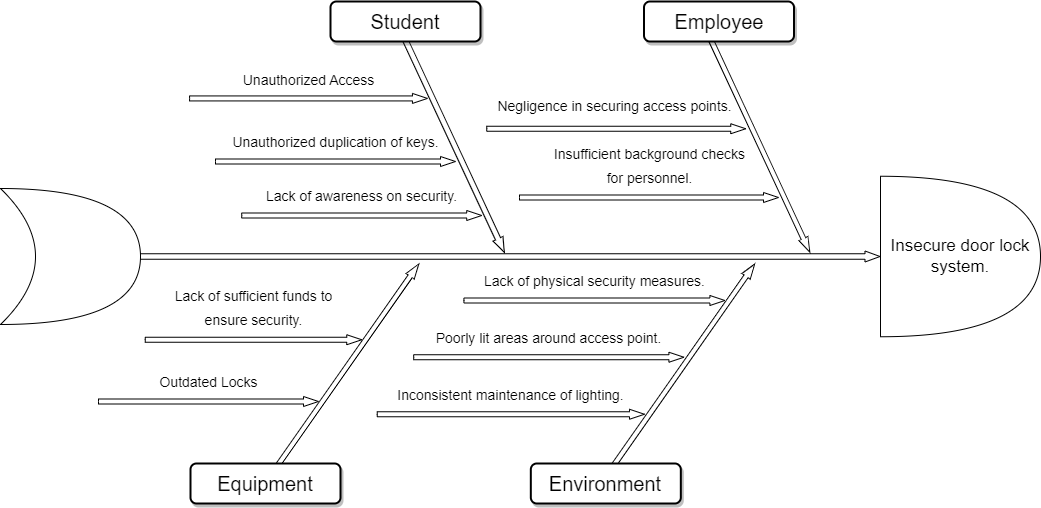

The diagram above was exported from draw.io. Its source (the exported page's mxGraphModel, read from the mxfile embedded in the PNG):
<mxGraphModel dx="1615" dy="803" grid="1" gridSize="10" guides="1" tooltips="1" connect="1" arrows="1" fold="1" page="1" pageScale="1.5" pageWidth="1169" pageHeight="826" background="none" math="0" shadow="0">
  <root>
    <mxCell id="0" style=";html=1;" />
    <mxCell id="1" style=";html=1;" parent="0" />
    <mxCell id="51hj9RlSOPF-Kkv4oWud-5" value="" style="html=1;shadow=0;dashed=0;align=center;verticalAlign=middle;shape=mxgraph.arrows2.arrow;dy=0.5;dx=15;direction=north;notch=0;rounded=0;strokeWidth=1;fontSize=20;rotation=35;" parent="1" vertex="1">
      <mxGeometry x="632.22" y="600.06" width="10" height="247.77" as="geometry" />
    </mxCell>
    <mxCell id="279d4c6e8b4f5ae2-3" value="" style="html=1;shadow=0;dashed=0;align=center;verticalAlign=middle;shape=mxgraph.arrows2.arrow;dy=0.5;dx=15;direction=north;notch=0;rounded=0;strokeWidth=1;fontSize=20;rotation=35;" parent="1" vertex="1">
      <mxGeometry x="967.7" y="600.06" width="10" height="249.12" as="geometry" />
    </mxCell>
    <mxCell id="279d4c6e8b4f5ae2-5" value="" style="html=1;shadow=0;dashed=0;align=center;verticalAlign=middle;shape=mxgraph.arrows2.arrow;dy=0.5;dx=15;direction=north;notch=0;rounded=0;strokeWidth=1;fontSize=20;rotation=90;" parent="1" vertex="1">
      <mxGeometry x="793.5" y="244.5" width="11" height="741" as="geometry" />
    </mxCell>
    <mxCell id="279d4c6e8b4f5ae2-6" value="" style="html=1;shadow=0;dashed=0;align=center;verticalAlign=middle;shape=mxgraph.arrows2.arrow;dy=0.5;dx=15;direction=north;notch=0;rounded=0;strokeWidth=1;fontSize=20;rotation=155;" parent="1" vertex="1">
      <mxGeometry x="737.58" y="382.1" width="11" height="240" as="geometry" />
    </mxCell>
    <mxCell id="279d4c6e8b4f5ae2-7" value="" style="html=1;shadow=0;dashed=0;align=center;verticalAlign=middle;shape=mxgraph.arrows2.arrow;dy=0.5;dx=15;direction=north;notch=0;rounded=0;strokeWidth=1;fontSize=20;rotation=155;" parent="1" vertex="1">
      <mxGeometry x="1043.53" y="381.89" width="10" height="240" as="geometry" />
    </mxCell>
    <mxCell id="279d4c6e8b4f5ae2-9" value="Student" style="rounded=1;whiteSpace=wrap;html=1;shadow=1;strokeWidth=2;fontSize=20;" parent="1" vertex="1">
      <mxGeometry x="620" y="360" width="150" height="40" as="geometry" />
    </mxCell>
    <mxCell id="279d4c6e8b4f5ae2-10" value="Employee" style="rounded=1;whiteSpace=wrap;html=1;shadow=1;strokeWidth=2;fontSize=20;" parent="1" vertex="1">
      <mxGeometry x="933.5" y="360" width="150" height="40" as="geometry" />
    </mxCell>
    <mxCell id="279d4c6e8b4f5ae2-12" value="Equipment" style="rounded=1;whiteSpace=wrap;html=1;shadow=1;strokeWidth=2;fontSize=20;" parent="1" vertex="1">
      <mxGeometry x="480" y="822" width="150" height="40" as="geometry" />
    </mxCell>
    <mxCell id="279d4c6e8b4f5ae2-13" value="Environment" style="rounded=1;whiteSpace=wrap;html=1;shadow=1;strokeWidth=2;fontSize=20;" parent="1" vertex="1">
      <mxGeometry x="820.3199999999999" y="822.0000000000001" width="150" height="40" as="geometry" />
    </mxCell>
    <mxCell id="279d4c6e8b4f5ae2-16" value="&lt;span style=&quot;font-size: 14px;&quot;&gt;Lack of awareness on security.&lt;br&gt;&lt;/span&gt;&lt;span style=&quot;font-size: 14px;&quot;&gt;&amp;nbsp;&lt;/span&gt;&lt;span style=&quot;font-size: 14px;&quot;&gt;&lt;br&gt;&lt;/span&gt;" style="html=1;shadow=0;dashed=0;align=center;verticalAlign=middle;shape=mxgraph.arrows2.arrow;dy=0.5;dx=15;direction=north;notch=0;rounded=0;strokeWidth=1;fontSize=20;rotation=90;horizontal=0;labelPosition=left;verticalLabelPosition=middle;" parent="1" vertex="1">
      <mxGeometry x="646.22" y="454" width="10" height="240" as="geometry" />
    </mxCell>
    <mxCell id="279d4c6e8b4f5ae2-17" value="&lt;font style=&quot;font-size: 14px;&quot;&gt;Insufficient background checks &lt;br&gt;for personnel.&lt;br&gt;&lt;br&gt;&lt;br&gt;&lt;/font&gt;" style="html=1;shadow=0;dashed=0;align=center;verticalAlign=middle;shape=mxgraph.arrows2.arrow;dy=0.5;dx=15;direction=north;notch=0;rounded=0;strokeWidth=1;fontSize=20;rotation=90;horizontal=0;labelPosition=left;verticalLabelPosition=middle;" parent="1" vertex="1">
      <mxGeometry x="933.5" y="426.5" width="10" height="259" as="geometry" />
    </mxCell>
    <mxCell id="279d4c6e8b4f5ae2-19" value="&lt;font style=&quot;font-size: 14px;&quot;&gt;Outdated Locks&lt;br&gt;&lt;br&gt;&lt;/font&gt;" style="html=1;shadow=0;dashed=0;align=center;verticalAlign=middle;shape=mxgraph.arrows2.arrow;dy=0.5;dx=15;direction=north;notch=0;rounded=0;strokeWidth=1;fontSize=20;rotation=90;horizontal=0;labelPosition=left;verticalLabelPosition=middle;" parent="1" vertex="1">
      <mxGeometry x="493" y="650" width="10" height="220" as="geometry" />
    </mxCell>
    <mxCell id="279d4c6e8b4f5ae2-20" value="&lt;font style=&quot;font-size: 14px;&quot;&gt;Poorly lit areas around access point.&lt;br&gt;&lt;br&gt;&lt;/font&gt;" style="html=1;shadow=0;dashed=0;align=center;verticalAlign=middle;shape=mxgraph.arrows2.arrow;dy=0.5;dx=15;direction=north;notch=0;rounded=0;strokeWidth=1;fontSize=20;rotation=90;horizontal=0;labelPosition=left;verticalLabelPosition=middle;" parent="1" vertex="1">
      <mxGeometry x="833.3" y="580.62" width="10" height="270.25" as="geometry" />
    </mxCell>
    <mxCell id="279d4c6e8b4f5ae2-22" value="&lt;font style=&quot;font-size: 14px;&quot;&gt;Unauthorized duplication of keys.&lt;br&gt;&lt;br&gt;&lt;/font&gt;" style="html=1;shadow=0;dashed=0;align=center;verticalAlign=middle;shape=mxgraph.arrows2.arrow;dy=0.5;dx=15;direction=north;notch=0;rounded=0;strokeWidth=1;fontSize=20;rotation=90;horizontal=0;labelPosition=left;verticalLabelPosition=middle;" parent="1" vertex="1">
      <mxGeometry x="620" y="400" width="10" height="240" as="geometry" />
    </mxCell>
    <mxCell id="279d4c6e8b4f5ae2-23" value="&lt;font style=&quot;font-size: 14px;&quot;&gt;&lt;div style=&quot;&quot;&gt;Negligence in securing access&amp;nbsp;points.&amp;nbsp;&lt;/div&gt;&lt;br&gt;&lt;/font&gt;" style="html=1;shadow=0;dashed=0;align=center;verticalAlign=middle;shape=mxgraph.arrows2.arrow;dy=0.5;dx=15;direction=north;notch=0;rounded=0;strokeWidth=1;fontSize=20;rotation=90;horizontal=0;labelPosition=left;verticalLabelPosition=middle;" parent="1" vertex="1">
      <mxGeometry x="900.75" y="357.75" width="10" height="259" as="geometry" />
    </mxCell>
    <mxCell id="279d4c6e8b4f5ae2-25" value="&lt;font style=&quot;font-size: 14px;&quot;&gt;Lack of sufficient funds to &lt;br&gt;ensure security.&lt;br&gt;&lt;br&gt;&lt;br&gt;&lt;/font&gt;" style="html=1;shadow=0;dashed=0;align=center;verticalAlign=middle;shape=mxgraph.arrows2.arrow;dy=0.5;dx=15;direction=north;notch=0;rounded=0;strokeWidth=1;fontSize=20;rotation=90;horizontal=0;labelPosition=left;verticalLabelPosition=middle;" parent="1" vertex="1">
      <mxGeometry x="538" y="590" width="10" height="216.5" as="geometry" />
    </mxCell>
    <mxCell id="279d4c6e8b4f5ae2-26" value="&lt;font style=&quot;font-size: 14px;&quot;&gt;Lack of physical security measures.&lt;br&gt;&lt;br style=&quot;border-color: var(--border-color);&quot;&gt;&lt;/font&gt;" style="html=1;shadow=0;dashed=0;align=center;verticalAlign=middle;shape=mxgraph.arrows2.arrow;dy=0.5;dx=15;direction=north;notch=0;rounded=0;strokeWidth=1;fontSize=20;rotation=90;horizontal=0;labelPosition=left;verticalLabelPosition=middle;" parent="1" vertex="1">
      <mxGeometry x="878.92" y="528.5" width="10" height="261" as="geometry" />
    </mxCell>
    <mxCell id="51hj9RlSOPF-Kkv4oWud-7" value="&lt;font style=&quot;font-size: 14px;&quot;&gt;&lt;div style=&quot;&quot;&gt;Unauthorized Access&lt;br&gt;&lt;/div&gt;&lt;div style=&quot;&quot;&gt;&amp;nbsp;&lt;/div&gt;&lt;/font&gt;" style="html=1;shadow=0;dashed=0;align=center;verticalAlign=middle;shape=mxgraph.arrows2.arrow;dy=0.5;dx=15;direction=north;notch=0;rounded=0;strokeWidth=1;fontSize=20;rotation=90;horizontal=0;labelPosition=left;verticalLabelPosition=middle;" parent="1" vertex="1">
      <mxGeometry x="593" y="338" width="10" height="237.87" as="geometry" />
    </mxCell>
    <mxCell id="51hj9RlSOPF-Kkv4oWud-9" value="&lt;font style=&quot;font-size: 14px;&quot;&gt;Inconsistent maintenance of lighting.&lt;br&gt;&lt;br&gt;&lt;/font&gt;" style="html=1;shadow=0;dashed=0;align=center;verticalAlign=middle;shape=mxgraph.arrows2.arrow;dy=0.5;dx=15;direction=north;notch=0;rounded=0;strokeWidth=1;fontSize=20;rotation=90;horizontal=0;labelPosition=left;verticalLabelPosition=middle;" parent="1" vertex="1">
      <mxGeometry x="795.37" y="639.13" width="10" height="267.25" as="geometry" />
    </mxCell>
    <mxCell id="51hj9RlSOPF-Kkv4oWud-11" value="" style="shape=xor;whiteSpace=wrap;html=1;" parent="1" vertex="1">
      <mxGeometry x="290" y="547" width="140" height="136" as="geometry" />
    </mxCell>
    <mxCell id="Htpgfw0M9DKfNiynWFrE-5" value="&lt;font style=&quot;font-size: 17px;&quot;&gt;Insecure door lock system.&lt;/font&gt;" style="shape=or;whiteSpace=wrap;html=1;" parent="1" vertex="1">
      <mxGeometry x="1170" y="534.75" width="160" height="160.5" as="geometry" />
    </mxCell>
  </root>
</mxGraphModel>